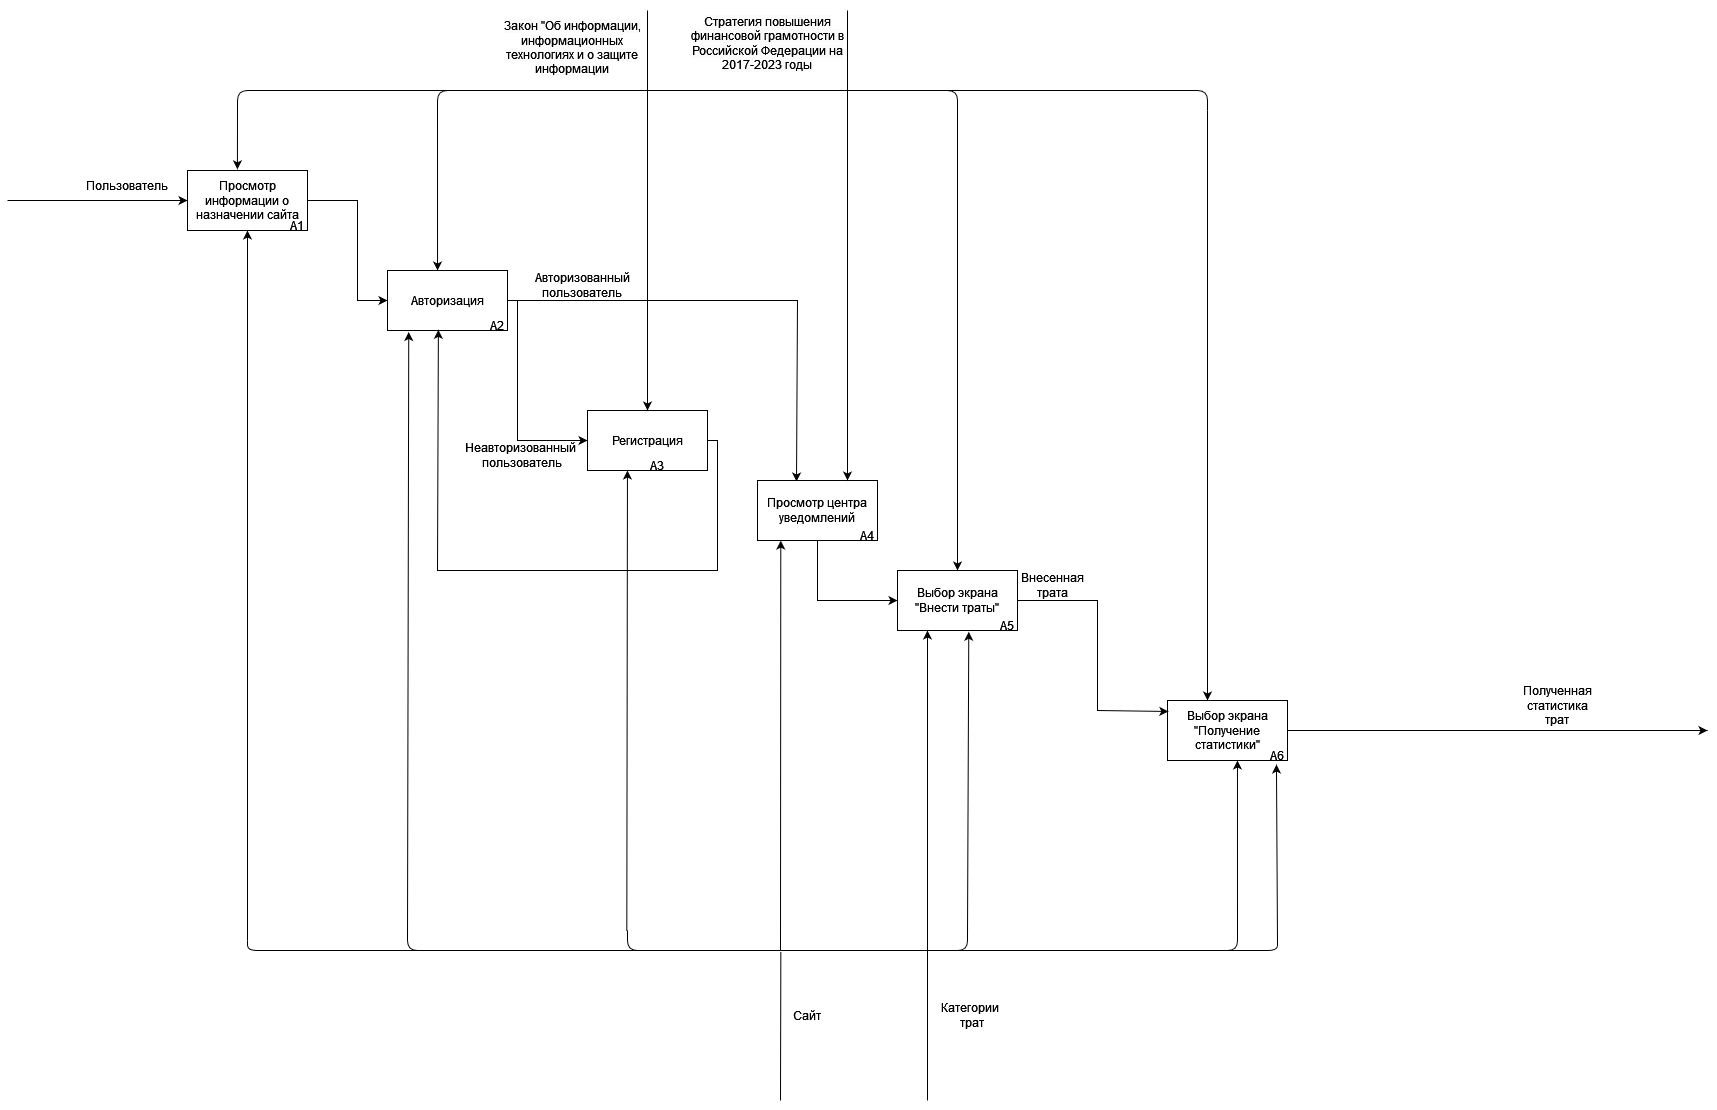

The diagram above was exported from draw.io. Its source (the exported page's mxGraphModel, read from the mxfile embedded in the PNG):
<mxGraphModel dx="3058" dy="1277" grid="1" gridSize="10" guides="1" tooltips="1" connect="1" arrows="1" fold="1" page="1" pageScale="1" pageWidth="827" pageHeight="1169" math="0" shadow="0">
  <root>
    <mxCell id="0" />
    <mxCell id="1" parent="0" />
    <mxCell id="D_CYZciHzwvQlcYbHTTy-1" value="Просмотр информации о назначении сайта" style="rounded=0;whiteSpace=wrap;html=1;" parent="1" vertex="1">
      <mxGeometry x="110" y="170" width="120" height="60" as="geometry" />
    </mxCell>
    <mxCell id="D_CYZciHzwvQlcYbHTTy-2" value="Авторизация" style="rounded=0;whiteSpace=wrap;html=1;" parent="1" vertex="1">
      <mxGeometry x="310" y="270" width="120" height="60" as="geometry" />
    </mxCell>
    <mxCell id="D_CYZciHzwvQlcYbHTTy-3" value="Регистрация" style="rounded=0;whiteSpace=wrap;html=1;" parent="1" vertex="1">
      <mxGeometry x="510" y="410" width="120" height="60" as="geometry" />
    </mxCell>
    <mxCell id="D_CYZciHzwvQlcYbHTTy-4" value="Выбор экрана &quot;Внести траты&quot;" style="rounded=0;whiteSpace=wrap;html=1;" parent="1" vertex="1">
      <mxGeometry x="820" y="570" width="120" height="60" as="geometry" />
    </mxCell>
    <mxCell id="D_CYZciHzwvQlcYbHTTy-9" value="Выбор экрана &quot;Получение статистики&quot;" style="rounded=0;whiteSpace=wrap;html=1;" parent="1" vertex="1">
      <mxGeometry x="1090" y="700" width="120" height="60" as="geometry" />
    </mxCell>
    <mxCell id="D_CYZciHzwvQlcYbHTTy-11" value="Полученная статистика трат" style="text;html=1;strokeColor=none;fillColor=none;align=center;verticalAlign=middle;whiteSpace=wrap;rounded=0;" parent="1" vertex="1">
      <mxGeometry x="1450" y="690" width="60" height="30" as="geometry" />
    </mxCell>
    <mxCell id="D_CYZciHzwvQlcYbHTTy-12" value="" style="endArrow=classic;html=1;rounded=0;entryX=0;entryY=0.5;entryDx=0;entryDy=0;" parent="1" target="D_CYZciHzwvQlcYbHTTy-1" edge="1">
      <mxGeometry width="50" height="50" relative="1" as="geometry">
        <mxPoint x="-70" y="200" as="sourcePoint" />
        <mxPoint x="80" y="160" as="targetPoint" />
      </mxGeometry>
    </mxCell>
    <mxCell id="D_CYZciHzwvQlcYbHTTy-13" value="Пользователь" style="text;html=1;strokeColor=none;fillColor=none;align=center;verticalAlign=middle;whiteSpace=wrap;rounded=0;" parent="1" vertex="1">
      <mxGeometry x="20" y="170" width="60" height="30" as="geometry" />
    </mxCell>
    <mxCell id="D_CYZciHzwvQlcYbHTTy-18" value="" style="endArrow=classic;html=1;rounded=0;exitX=1;exitY=0.5;exitDx=0;exitDy=0;entryX=0;entryY=0.5;entryDx=0;entryDy=0;" parent="1" source="D_CYZciHzwvQlcYbHTTy-1" target="D_CYZciHzwvQlcYbHTTy-2" edge="1">
      <mxGeometry width="50" height="50" relative="1" as="geometry">
        <mxPoint x="180" y="370" as="sourcePoint" />
        <mxPoint x="230" y="320" as="targetPoint" />
        <Array as="points">
          <mxPoint x="280" y="200" />
          <mxPoint x="280" y="300" />
        </Array>
      </mxGeometry>
    </mxCell>
    <mxCell id="D_CYZciHzwvQlcYbHTTy-19" value="" style="endArrow=classic;html=1;rounded=0;exitX=1;exitY=0.5;exitDx=0;exitDy=0;entryX=0;entryY=0.5;entryDx=0;entryDy=0;" parent="1" source="D_CYZciHzwvQlcYbHTTy-2" target="D_CYZciHzwvQlcYbHTTy-3" edge="1">
      <mxGeometry width="50" height="50" relative="1" as="geometry">
        <mxPoint x="570" y="240" as="sourcePoint" />
        <mxPoint x="620" y="190" as="targetPoint" />
        <Array as="points">
          <mxPoint x="440" y="300" />
          <mxPoint x="440" y="440" />
        </Array>
      </mxGeometry>
    </mxCell>
    <mxCell id="D_CYZciHzwvQlcYbHTTy-20" value="" style="endArrow=classic;html=1;rounded=0;exitX=1;exitY=0.5;exitDx=0;exitDy=0;entryX=0.325;entryY=0.017;entryDx=0;entryDy=0;entryPerimeter=0;" parent="1" source="D_CYZciHzwvQlcYbHTTy-2" target="FS0QDwu1d6OkxNwmOqU9-1" edge="1">
      <mxGeometry width="50" height="50" relative="1" as="geometry">
        <mxPoint x="530" y="320" as="sourcePoint" />
        <mxPoint x="730" y="340" as="targetPoint" />
        <Array as="points">
          <mxPoint x="700" y="300" />
          <mxPoint x="720" y="300" />
        </Array>
      </mxGeometry>
    </mxCell>
    <mxCell id="D_CYZciHzwvQlcYbHTTy-21" value="" style="endArrow=classic;html=1;rounded=0;exitX=1;exitY=0.5;exitDx=0;exitDy=0;entryX=0.007;entryY=0.183;entryDx=0;entryDy=0;entryPerimeter=0;" parent="1" source="D_CYZciHzwvQlcYbHTTy-4" target="D_CYZciHzwvQlcYbHTTy-9" edge="1">
      <mxGeometry width="50" height="50" relative="1" as="geometry">
        <mxPoint x="670" y="430" as="sourcePoint" />
        <mxPoint x="720" y="380" as="targetPoint" />
        <Array as="points">
          <mxPoint x="1020" y="600" />
          <mxPoint x="1020" y="710" />
        </Array>
      </mxGeometry>
    </mxCell>
    <mxCell id="D_CYZciHzwvQlcYbHTTy-24" value="" style="endArrow=classic;html=1;rounded=0;exitX=1;exitY=0.5;exitDx=0;exitDy=0;" parent="1" source="D_CYZciHzwvQlcYbHTTy-9" edge="1">
      <mxGeometry width="50" height="50" relative="1" as="geometry">
        <mxPoint x="1270" y="770" as="sourcePoint" />
        <mxPoint x="1630" y="730" as="targetPoint" />
      </mxGeometry>
    </mxCell>
    <mxCell id="D_CYZciHzwvQlcYbHTTy-25" value="A1" style="text;html=1;strokeColor=none;fillColor=none;align=center;verticalAlign=middle;whiteSpace=wrap;rounded=0;" parent="1" vertex="1">
      <mxGeometry x="190" y="210" width="60" height="30" as="geometry" />
    </mxCell>
    <mxCell id="D_CYZciHzwvQlcYbHTTy-26" value="А2" style="text;html=1;strokeColor=none;fillColor=none;align=center;verticalAlign=middle;whiteSpace=wrap;rounded=0;" parent="1" vertex="1">
      <mxGeometry x="390" y="310" width="60" height="30" as="geometry" />
    </mxCell>
    <mxCell id="D_CYZciHzwvQlcYbHTTy-27" value="A3" style="text;html=1;strokeColor=none;fillColor=none;align=center;verticalAlign=middle;whiteSpace=wrap;rounded=0;" parent="1" vertex="1">
      <mxGeometry x="550" y="450" width="60" height="30" as="geometry" />
    </mxCell>
    <mxCell id="D_CYZciHzwvQlcYbHTTy-29" value="A5" style="text;html=1;strokeColor=none;fillColor=none;align=center;verticalAlign=middle;whiteSpace=wrap;rounded=0;" parent="1" vertex="1">
      <mxGeometry x="900" y="610" width="60" height="30" as="geometry" />
    </mxCell>
    <mxCell id="D_CYZciHzwvQlcYbHTTy-30" value="A6" style="text;html=1;strokeColor=none;fillColor=none;align=center;verticalAlign=middle;whiteSpace=wrap;rounded=0;" parent="1" vertex="1">
      <mxGeometry x="1170" y="740" width="60" height="30" as="geometry" />
    </mxCell>
    <mxCell id="D_CYZciHzwvQlcYbHTTy-31" value="" style="endArrow=classic;html=1;rounded=0;exitX=1;exitY=0.5;exitDx=0;exitDy=0;entryX=0.424;entryY=0.989;entryDx=0;entryDy=0;entryPerimeter=0;" parent="1" source="D_CYZciHzwvQlcYbHTTy-3" target="D_CYZciHzwvQlcYbHTTy-2" edge="1">
      <mxGeometry width="50" height="50" relative="1" as="geometry">
        <mxPoint x="520" y="640" as="sourcePoint" />
        <mxPoint x="570" y="590" as="targetPoint" />
        <Array as="points">
          <mxPoint x="640" y="440" />
          <mxPoint x="640" y="570" />
          <mxPoint x="360" y="570" />
        </Array>
      </mxGeometry>
    </mxCell>
    <mxCell id="D_CYZciHzwvQlcYbHTTy-35" value="Внесенная трата" style="text;html=1;strokeColor=none;fillColor=none;align=center;verticalAlign=middle;whiteSpace=wrap;rounded=0;" parent="1" vertex="1">
      <mxGeometry x="940" y="570" width="70" height="30" as="geometry" />
    </mxCell>
    <mxCell id="D_CYZciHzwvQlcYbHTTy-37" value="" style="endArrow=classic;html=1;rounded=0;" parent="1" target="D_CYZciHzwvQlcYbHTTy-3" edge="1">
      <mxGeometry width="50" height="50" relative="1" as="geometry">
        <mxPoint x="570" y="10" as="sourcePoint" />
        <mxPoint x="620" y="130" as="targetPoint" />
      </mxGeometry>
    </mxCell>
    <mxCell id="D_CYZciHzwvQlcYbHTTy-38" value="" style="shape=curlyBracket;whiteSpace=wrap;html=1;rounded=1;flipH=1;labelPosition=right;verticalLabelPosition=middle;align=left;verticalAlign=middle;direction=south;size=0;" parent="1" vertex="1">
      <mxGeometry x="360" y="90" width="770" height="20" as="geometry" />
    </mxCell>
    <mxCell id="D_CYZciHzwvQlcYbHTTy-39" value="" style="endArrow=classic;html=1;rounded=0;exitX=1;exitY=1;exitDx=0;exitDy=0;exitPerimeter=0;" parent="1" source="D_CYZciHzwvQlcYbHTTy-38" edge="1">
      <mxGeometry width="50" height="50" relative="1" as="geometry">
        <mxPoint x="1130" y="250" as="sourcePoint" />
        <mxPoint x="1130" y="700" as="targetPoint" />
      </mxGeometry>
    </mxCell>
    <mxCell id="D_CYZciHzwvQlcYbHTTy-40" value="" style="endArrow=classic;html=1;rounded=0;exitX=0.75;exitY=1;exitDx=0;exitDy=0;entryX=0.417;entryY=0;entryDx=0;entryDy=0;entryPerimeter=0;" parent="1" source="D_CYZciHzwvQlcYbHTTy-38" target="D_CYZciHzwvQlcYbHTTy-2" edge="1">
      <mxGeometry width="50" height="50" relative="1" as="geometry">
        <mxPoint x="400" y="230" as="sourcePoint" />
        <mxPoint x="450" y="180" as="targetPoint" />
      </mxGeometry>
    </mxCell>
    <mxCell id="D_CYZciHzwvQlcYbHTTy-42" value="" style="endArrow=classic;html=1;rounded=0;exitX=0.75;exitY=1;exitDx=0;exitDy=0;entryX=0.416;entryY=-0.019;entryDx=0;entryDy=0;entryPerimeter=0;" parent="1" source="D_CYZciHzwvQlcYbHTTy-50" target="D_CYZciHzwvQlcYbHTTy-1" edge="1">
      <mxGeometry width="50" height="50" relative="1" as="geometry">
        <mxPoint x="160" y="85" as="sourcePoint" />
        <mxPoint x="110" y="80" as="targetPoint" />
      </mxGeometry>
    </mxCell>
    <mxCell id="D_CYZciHzwvQlcYbHTTy-43" value="" style="endArrow=classic;html=1;rounded=0;exitX=0.979;exitY=1;exitDx=0;exitDy=0;exitPerimeter=0;entryX=0.5;entryY=0;entryDx=0;entryDy=0;" parent="1" source="D_CYZciHzwvQlcYbHTTy-50" target="D_CYZciHzwvQlcYbHTTy-4" edge="1">
      <mxGeometry width="50" height="50" relative="1" as="geometry">
        <mxPoint x="850" y="90" as="sourcePoint" />
        <mxPoint x="850" y="570" as="targetPoint" />
      </mxGeometry>
    </mxCell>
    <mxCell id="D_CYZciHzwvQlcYbHTTy-50" value="" style="shape=curlyBracket;whiteSpace=wrap;html=1;rounded=1;flipH=1;labelPosition=right;verticalLabelPosition=middle;align=left;verticalAlign=middle;direction=south;size=0;" parent="1" vertex="1">
      <mxGeometry x="160" y="90" width="720" height="20" as="geometry" />
    </mxCell>
    <mxCell id="D_CYZciHzwvQlcYbHTTy-51" value="&lt;br&gt;&lt;span style=&quot;color: rgb(0, 0, 0); font-family: Helvetica; font-size: 12px; font-style: normal; font-variant-ligatures: normal; font-variant-caps: normal; font-weight: 400; letter-spacing: normal; orphans: 2; text-align: center; text-indent: 0px; text-transform: none; widows: 2; word-spacing: 0px; -webkit-text-stroke-width: 0px; background-color: rgb(251, 251, 251); text-decoration-thickness: initial; text-decoration-style: initial; text-decoration-color: initial; float: none; display: inline !important;&quot;&gt;Закон &quot;Об информации, информационных технологиях и о защите информации&lt;/span&gt;&lt;br&gt;" style="text;html=1;strokeColor=none;fillColor=none;align=center;verticalAlign=middle;whiteSpace=wrap;rounded=0;" parent="1" vertex="1">
      <mxGeometry x="425" width="140" height="80" as="geometry" />
    </mxCell>
    <mxCell id="D_CYZciHzwvQlcYbHTTy-54" value="" style="shape=curlyBracket;whiteSpace=wrap;html=1;rounded=1;flipH=1;labelPosition=right;verticalLabelPosition=middle;align=left;verticalAlign=middle;direction=north;size=0;" parent="1" vertex="1">
      <mxGeometry x="330" y="930" width="830" height="20" as="geometry" />
    </mxCell>
    <mxCell id="D_CYZciHzwvQlcYbHTTy-56" value="" style="shape=curlyBracket;whiteSpace=wrap;html=1;rounded=1;flipH=1;labelPosition=right;verticalLabelPosition=middle;align=left;verticalAlign=middle;direction=north;size=0;" parent="1" vertex="1">
      <mxGeometry x="170" y="940" width="1030" height="10" as="geometry" />
    </mxCell>
    <mxCell id="D_CYZciHzwvQlcYbHTTy-58" value="" style="shape=curlyBracket;whiteSpace=wrap;html=1;rounded=1;flipH=1;labelPosition=right;verticalLabelPosition=middle;align=left;verticalAlign=middle;direction=north;size=0;" parent="1" vertex="1">
      <mxGeometry x="550" y="930" width="340" height="20" as="geometry" />
    </mxCell>
    <mxCell id="D_CYZciHzwvQlcYbHTTy-59" value="" style="endArrow=classic;html=1;rounded=0;exitX=1;exitY=1;exitDx=0;exitDy=0;exitPerimeter=0;" parent="1" source="D_CYZciHzwvQlcYbHTTy-56" target="D_CYZciHzwvQlcYbHTTy-1" edge="1">
      <mxGeometry width="50" height="50" relative="1" as="geometry">
        <mxPoint x="760" y="640" as="sourcePoint" />
        <mxPoint x="810" y="590" as="targetPoint" />
      </mxGeometry>
    </mxCell>
    <mxCell id="D_CYZciHzwvQlcYbHTTy-60" value="" style="endArrow=classic;html=1;rounded=0;entryX=0.177;entryY=1.025;entryDx=0;entryDy=0;entryPerimeter=0;" parent="1" target="D_CYZciHzwvQlcYbHTTy-2" edge="1">
      <mxGeometry width="50" height="50" relative="1" as="geometry">
        <mxPoint x="330" y="940" as="sourcePoint" />
        <mxPoint x="620" y="640" as="targetPoint" />
      </mxGeometry>
    </mxCell>
    <mxCell id="D_CYZciHzwvQlcYbHTTy-61" value="" style="endArrow=classic;html=1;rounded=0;exitX=0.97;exitY=1.002;exitDx=0;exitDy=0;exitPerimeter=0;entryX=0.333;entryY=1;entryDx=0;entryDy=0;entryPerimeter=0;" parent="1" source="D_CYZciHzwvQlcYbHTTy-58" target="D_CYZciHzwvQlcYbHTTy-3" edge="1">
      <mxGeometry width="50" height="50" relative="1" as="geometry">
        <mxPoint x="500" y="810" as="sourcePoint" />
        <mxPoint x="550" y="760" as="targetPoint" />
      </mxGeometry>
    </mxCell>
    <mxCell id="D_CYZciHzwvQlcYbHTTy-62" value="" style="endArrow=classic;html=1;rounded=0;exitX=0.75;exitY=1;exitDx=0;exitDy=0;entryX=0.594;entryY=1.021;entryDx=0;entryDy=0;entryPerimeter=0;" parent="1" source="D_CYZciHzwvQlcYbHTTy-58" target="D_CYZciHzwvQlcYbHTTy-4" edge="1">
      <mxGeometry width="50" height="50" relative="1" as="geometry">
        <mxPoint x="830" y="850" as="sourcePoint" />
        <mxPoint x="880" y="800" as="targetPoint" />
      </mxGeometry>
    </mxCell>
    <mxCell id="D_CYZciHzwvQlcYbHTTy-63" value="" style="endArrow=classic;html=1;rounded=0;exitX=0.75;exitY=1;exitDx=0;exitDy=0;entryX=0.583;entryY=1;entryDx=0;entryDy=0;entryPerimeter=0;" parent="1" source="D_CYZciHzwvQlcYbHTTy-54" target="D_CYZciHzwvQlcYbHTTy-9" edge="1">
      <mxGeometry width="50" height="50" relative="1" as="geometry">
        <mxPoint x="1180" y="920" as="sourcePoint" />
        <mxPoint x="1170" y="890" as="targetPoint" />
      </mxGeometry>
    </mxCell>
    <mxCell id="D_CYZciHzwvQlcYbHTTy-64" value="" style="endArrow=classic;html=1;rounded=0;exitX=0.75;exitY=1;exitDx=0;exitDy=0;entryX=0.908;entryY=1.067;entryDx=0;entryDy=0;entryPerimeter=0;" parent="1" source="D_CYZciHzwvQlcYbHTTy-56" target="D_CYZciHzwvQlcYbHTTy-9" edge="1">
      <mxGeometry width="50" height="50" relative="1" as="geometry">
        <mxPoint x="1220" y="930" as="sourcePoint" />
        <mxPoint x="1290" y="880" as="targetPoint" />
      </mxGeometry>
    </mxCell>
    <mxCell id="D_CYZciHzwvQlcYbHTTy-65" value="" style="endArrow=none;html=1;rounded=0;entryX=-0.074;entryY=0.549;entryDx=0;entryDy=0;entryPerimeter=0;" parent="1" target="D_CYZciHzwvQlcYbHTTy-58" edge="1">
      <mxGeometry width="50" height="50" relative="1" as="geometry">
        <mxPoint x="703" y="1100" as="sourcePoint" />
        <mxPoint x="780" y="1130" as="targetPoint" />
      </mxGeometry>
    </mxCell>
    <mxCell id="D_CYZciHzwvQlcYbHTTy-66" value="Сайт" style="text;html=1;strokeColor=none;fillColor=none;align=center;verticalAlign=middle;whiteSpace=wrap;rounded=0;" parent="1" vertex="1">
      <mxGeometry x="685" y="980" width="90" height="70" as="geometry" />
    </mxCell>
    <mxCell id="eevJd3BnMRveHGECZxAW-1" value="" style="endArrow=classic;html=1;rounded=0;entryX=0.25;entryY=1;entryDx=0;entryDy=0;" parent="1" target="D_CYZciHzwvQlcYbHTTy-4" edge="1">
      <mxGeometry width="50" height="50" relative="1" as="geometry">
        <mxPoint x="850" y="1100" as="sourcePoint" />
        <mxPoint x="830" y="1040" as="targetPoint" />
      </mxGeometry>
    </mxCell>
    <mxCell id="eevJd3BnMRveHGECZxAW-2" value="Категории&amp;nbsp;&lt;br&gt;трат" style="text;html=1;strokeColor=none;fillColor=none;align=center;verticalAlign=middle;whiteSpace=wrap;rounded=0;" parent="1" vertex="1">
      <mxGeometry x="860" y="995" width="70" height="40" as="geometry" />
    </mxCell>
    <mxCell id="AgSejHxbpXThPSE9FxJv-1" value="Авторизованный пользователь" style="text;html=1;strokeColor=none;fillColor=none;align=center;verticalAlign=middle;whiteSpace=wrap;rounded=0;" parent="1" vertex="1">
      <mxGeometry x="445" y="270" width="120" height="30" as="geometry" />
    </mxCell>
    <mxCell id="AgSejHxbpXThPSE9FxJv-2" value="Неавторизованный&amp;nbsp;&lt;br&gt;пользователь" style="text;html=1;strokeColor=none;fillColor=none;align=center;verticalAlign=middle;whiteSpace=wrap;rounded=0;" parent="1" vertex="1">
      <mxGeometry x="420" y="440" width="50" height="30" as="geometry" />
    </mxCell>
    <mxCell id="FS0QDwu1d6OkxNwmOqU9-1" value="Просмотр центра уведомлений" style="rounded=0;whiteSpace=wrap;html=1;" parent="1" vertex="1">
      <mxGeometry x="680" y="480" width="120" height="60" as="geometry" />
    </mxCell>
    <mxCell id="FS0QDwu1d6OkxNwmOqU9-2" value="" style="endArrow=classic;html=1;rounded=0;entryX=0.75;entryY=0;entryDx=0;entryDy=0;" parent="1" target="FS0QDwu1d6OkxNwmOqU9-1" edge="1">
      <mxGeometry width="50" height="50" relative="1" as="geometry">
        <mxPoint x="770" y="10" as="sourcePoint" />
        <mxPoint x="820" y="40" as="targetPoint" />
      </mxGeometry>
    </mxCell>
    <mxCell id="FS0QDwu1d6OkxNwmOqU9-3" value="&#10;&lt;span style=&quot;color: rgb(0, 0, 0); font-family: Helvetica; font-size: 12px; font-style: normal; font-variant-ligatures: normal; font-variant-caps: normal; font-weight: 400; letter-spacing: normal; orphans: 2; text-align: center; text-indent: 0px; text-transform: none; widows: 2; word-spacing: 0px; -webkit-text-stroke-width: 0px; background-color: rgb(251, 251, 251); text-decoration-thickness: initial; text-decoration-style: initial; text-decoration-color: initial; float: none; display: inline !important;&quot;&gt;Стратегия повышения финансовой грамотности в Российской Федерации на 2017-2023 годы&lt;/span&gt;&#10;&#10;" style="text;html=1;strokeColor=none;fillColor=none;align=center;verticalAlign=middle;whiteSpace=wrap;rounded=0;" parent="1" vertex="1">
      <mxGeometry x="610" y="10" width="160" height="80" as="geometry" />
    </mxCell>
    <mxCell id="FS0QDwu1d6OkxNwmOqU9-4" value="" style="endArrow=classic;html=1;rounded=0;entryX=0;entryY=0.5;entryDx=0;entryDy=0;exitX=0.5;exitY=1;exitDx=0;exitDy=0;" parent="1" source="FS0QDwu1d6OkxNwmOqU9-1" target="D_CYZciHzwvQlcYbHTTy-4" edge="1">
      <mxGeometry width="50" height="50" relative="1" as="geometry">
        <mxPoint x="690" y="640" as="sourcePoint" />
        <mxPoint x="740" y="590" as="targetPoint" />
        <Array as="points">
          <mxPoint x="740" y="600" />
        </Array>
      </mxGeometry>
    </mxCell>
    <mxCell id="D_CYZciHzwvQlcYbHTTy-28" value="A4" style="text;html=1;strokeColor=none;fillColor=none;align=center;verticalAlign=middle;whiteSpace=wrap;rounded=0;" parent="1" vertex="1">
      <mxGeometry x="760" y="520" width="60" height="30" as="geometry" />
    </mxCell>
    <mxCell id="FS0QDwu1d6OkxNwmOqU9-6" value="" style="endArrow=classic;html=1;rounded=0;exitX=0.025;exitY=0.55;exitDx=0;exitDy=0;exitPerimeter=0;entryX=0.194;entryY=1.001;entryDx=0;entryDy=0;entryPerimeter=0;" parent="1" source="D_CYZciHzwvQlcYbHTTy-58" target="FS0QDwu1d6OkxNwmOqU9-1" edge="1">
      <mxGeometry width="50" height="50" relative="1" as="geometry">
        <mxPoint x="680" y="800" as="sourcePoint" />
        <mxPoint x="700" y="540" as="targetPoint" />
      </mxGeometry>
    </mxCell>
  </root>
</mxGraphModel>